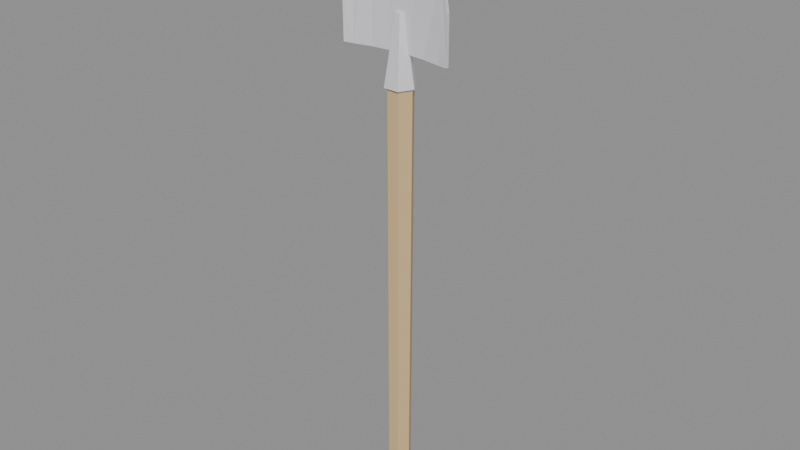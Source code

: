 # Source: shovel.blend  (saved by Blender 5.2.45; exported with 4.5.12 LTS)
import bpy
from mathutils import Matrix  # noqa: F401  (used for matrix-valued properties, if any)

bpy.ops.wm.read_factory_settings(use_empty=True)
scene = bpy.context.scene
scene.name = 'Scene'

# ---- materials (node trees are filled in below, after node groups)
mat_wood = bpy.data.materials.new('wood')
mat_wood.diffuse_color = (0.68, 0.474, 0.242, 1.0)
mat_metal = bpy.data.materials.new('metal')
mat_metal.diffuse_color = (0.75, 0.75, 0.78, 1.0)

# ---- material node trees
mat_wood.use_nodes = True; mat_wood.node_tree.nodes.clear()
_N = mat_wood.node_tree.nodes; _L = mat_wood.node_tree.links
n0 = _N.new('ShaderNodeBsdfPrincipled'); n0.name = 'Principled BSDF'; n0.location = (-200, 100)
n0.inputs[0].default_value = (0.68, 0.474, 0.242, 1.0)
n0.inputs[2].default_value = 0.8
n0.inputs[10].default_value = 0.005
n1 = _N.new('ShaderNodeOutputMaterial'); n1.name = 'Material Output'; n1.location = (200, 100)
_L.new(n0.outputs[0], n1.inputs[0])
n1.is_active_output = True
mat_metal.use_nodes = True; mat_metal.node_tree.nodes.clear()
_N = mat_metal.node_tree.nodes; _L = mat_metal.node_tree.links
n0 = _N.new('ShaderNodeBsdfPrincipled'); n0.name = 'Principled BSDF'; n0.location = (-200, 100)
n0.inputs[0].default_value = (0.75, 0.75, 0.78, 1.0)
n0.inputs[2].default_value = 0.45
n0.inputs[10].default_value = 0.005
n1 = _N.new('ShaderNodeOutputMaterial'); n1.name = 'Material Output'; n1.location = (200, 100)
_L.new(n0.outputs[0], n1.inputs[0])
n1.is_active_output = True

# ---- meshes
me_shovel = bpy.data.meshes.new('shovel')
me_shovel.from_pydata([(0.005896, -0.0002225, 0.0), (0.002861, -0.005559, 0.0), (0.003496, -0.005532, 0.2404), (0.006835, 0.0003555, 0.2405), (-0.003279, -0.005599, 0.0), (-0.003287, -0.005578, 0.2409), (-0.006383, -0.0003019, 0.0), (-0.006713, 0.0002685, 0.2405), (-0.003348, 0.005035, 0.0), (-0.003364, 0.006157, 0.2405), (0.003345, 0.006082, 0.2409), (0.002792, 0.005075, 0.0), (0.003967, -0.006867, 0.237), (-0.004245, -0.006898, 0.2372), (-0.001456, -0.00214, 0.2719), (0.0016, -0.002596, 0.2726), (-0.008364, 0.0001096, 0.2367), (-0.00341, 0.0004036, 0.272), (-0.002283, 0.002512, 0.272), (0.0007989, 0.002078, 0.2719), (0.002723, -0.0004967, 0.2726), (-0.004344, 0.007171, 0.2367), (0.003727, 0.007119, 0.2372), (0.008015, 0.0002784, 0.2371), (0.02469, -0.002266, 0.2534), (0.02972, -0.003014, 0.2534), (0.02972, -0.003217, 0.278), (0.02469, -0.0007417, 0.2959), (0.02972, -0.004644, 0.2534), (0.02972, -0.004883, 0.278), (-0.02565, -0.003894, 0.2534), (-0.03069, -0.004644, 0.2534), (-0.03069, -0.004884, 0.278), (-0.02565, -0.002447, 0.2959), (-0.03069, -0.003014, 0.2534), (-0.03069, -0.003217, 0.278), (-0.02565, -0.002266, 0.2534), (-0.01558, 7.906e-05, 0.2534), (-0.01558, -0.001722, 0.2534), (-0.005516, 0.001009, 0.2534), (-0.005516, -0.0007754, 0.2534), (-0.0004817, 0.0009992, 0.2534), (-0.0004817, -0.0007853, 0.2534), (0.004552, 0.001009, 0.2534), (0.004552, -0.0007754, 0.2534), (0.01462, 7.913e-05, 0.2534), (0.01462, -0.001721, 0.2534), (0.02469, -0.003894, 0.2534), (-0.02565, -0.0007418, 0.2959), (-0.01558, 0.0006495, 0.3185), (-0.01558, -0.001116, 0.3186), (-0.005516, 0.001001, 0.3284), (-0.005516, -0.0007838, 0.3284), (0.004552, -0.0007838, 0.3284), (-0.0004817, -0.0007853, 0.33), (-0.0004817, 0.0009992, 0.33), (0.004552, 0.001001, 0.3284), (0.01462, -0.001116, 0.3186), (0.02469, -0.002447, 0.2959), (0.01462, 0.0006495, 0.3185)], [], [(0, 2, 1), (0, 3, 2), (1, 5, 4), (1, 2, 5), (4, 7, 6), (4, 5, 7), (6, 9, 8), (6, 7, 9), (7, 10, 9), (10, 7, 3), (3, 7, 2), (2, 7, 5), (8, 10, 11), (8, 9, 10), (11, 3, 0), (11, 10, 3), (0, 8, 11), (8, 0, 6), (6, 0, 1), (6, 1, 4), (12, 14, 13), (12, 15, 14), (13, 17, 16), (13, 14, 17), (17, 19, 18), (19, 17, 20), (20, 17, 14), (20, 14, 15), (21, 19, 22), (21, 18, 19), (22, 20, 23), (22, 19, 20), (22, 16, 21), (16, 22, 23), (16, 23, 12), (16, 12, 13), (16, 18, 21), (16, 17, 18), (23, 15, 12), (23, 20, 15), (24, 26, 25), (24, 27, 26), (25, 29, 28), (25, 26, 29), (30, 32, 31), (30, 33, 32), (31, 35, 34), (31, 32, 35), (36, 31, 34), (36, 30, 31), (30, 36, 37), (30, 37, 38), (38, 37, 39), (38, 39, 40), (41, 40, 39), (41, 42, 40), (43, 42, 41), (43, 44, 42), (44, 43, 45), (44, 45, 46), (46, 45, 24), (46, 24, 47), (25, 47, 24), (25, 28, 47), (33, 35, 32), (33, 48, 35), (48, 50, 49), (48, 33, 50), (49, 52, 51), (49, 50, 52), (53, 55, 54), (53, 56, 55), (57, 44, 46), (57, 53, 44), (58, 46, 47), (58, 57, 46), (50, 30, 38), (50, 33, 30), (52, 38, 40), (52, 50, 38), (44, 53, 54), (44, 54, 42), (42, 54, 52), (42, 52, 40), (49, 39, 37), (49, 51, 39), (48, 37, 36), (48, 49, 37), (59, 24, 45), (59, 27, 24), (56, 45, 43), (56, 59, 45), (39, 51, 55), (39, 55, 41), (41, 55, 56), (41, 56, 43), (54, 51, 52), (54, 55, 51), (28, 58, 47), (28, 29, 58), (29, 27, 58), (29, 26, 27), (34, 48, 36), (34, 35, 48), (56, 57, 59), (56, 53, 57), (59, 58, 27), (59, 57, 58)])
me_shovel.polygons.foreach_set('material_index', [0, 0, 0, 0, 0, 0, 0, 0, 0, 0, 0, 0, 0, 0, 0, 0, 0, 0, 0, 0, 1, 1, 1, 1, 1, 1, 1, 1, 1, 1, 1, 1, 1, 1, 1, 1, 1, 1, 1, 1, 1, 1, 1, 1, 1, 1, 1, 1, 1, 1, 1, 1, 1, 1, 1, 1, 1, 1, 1, 1, 1, 1, 1, 1, 1, 1, 1, 1, 1, 1, 1, 1, 1, 1, 1, 1, 1, 1, 1, 1, 1, 1, 1, 1, 1, 1, 1, 1, 1, 1, 1, 1, 1, 1, 1, 1, 1, 1, 1, 1, 1, 1, 1, 1, 1, 1, 1, 1])
_k = set([(0, 1), (0, 3), (0, 11), (1, 2), (1, 4), (2, 3), (2, 5), (3, 10), (4, 5), (4, 6), (5, 7), (6, 7), (6, 8), (7, 9), (8, 9), (8, 11), (9, 10), (10, 11), (12, 13), (12, 15), (12, 23), (13, 14), (13, 16), (14, 15), (14, 17), (15, 20), (16, 17), (16, 21), (17, 18), (18, 19), (18, 21), (19, 20), (19, 22), (20, 23), (21, 22), (22, 23), (24, 25), (24, 27), (24, 45), (25, 26), (25, 28), (26, 27), (26, 29), (27, 58), (27, 59), (28, 29), (28, 47), (29, 58), (30, 31), (30, 33), (30, 38), (31, 32), (31, 34), (32, 33), (32, 35), (33, 48), (33, 50), (34, 35), (34, 36), (35, 48), (36, 37), (36, 48), (37, 39), (37, 49), (38, 40), (38, 50), (39, 41), (39, 51), (40, 42), (40, 52), (41, 43), (42, 44), (43, 45), (43, 56), (44, 46), (44, 53), (45, 59), (46, 47), (46, 57), (47, 58), (48, 49), (49, 50), (49, 51), (50, 52), (51, 52), (51, 55), (52, 54), (53, 54), (53, 56), (53, 57), (54, 55), (55, 56), (56, 59), (57, 58), (57, 59)])
me_shovel.attributes.new('sharp_edge', 'BOOLEAN', 'EDGE').data.foreach_set('value', [ (min(e.vertices), max(e.vertices)) in _k for e in me_shovel.edges])
_uv = me_shovel.uv_layers.new(name='UVSet0')
_uv.uv.foreach_set('vector', [0.563, 0.4704, 0.563, 0.4704, 0.563, 0.4704, 0.563, 0.4704, 0.563, 0.4704, 0.563, 0.4704, 0.563, 0.4704, 0.563, 0.4704, 0.563, 0.4704, 0.563, 0.4704, 0.563, 0.4704, 0.563, 0.4704, 0.563, 0.4704, 0.563, 0.4704, 0.563, 0.4704, 0.563, 0.4704, 0.563, 0.4704, 0.563, 0.4704, 0.563, 0.4704, 0.563, 0.4704, 0.563, 0.4704, 0.563, 0.4704, 0.563, 0.4704, 0.563, 0.4704, 0.563, 0.4704, 0.563, 0.4704, 0.563, 0.4704, 0.563, 0.4704, 0.563, 0.4704, 0.563, 0.4704, 0.563, 0.4704, 0.563, 0.4704, 0.563, 0.4704, 0.563, 0.4704, 0.563, 0.4704, 0.563, 0.4704, 0.563, 0.4704, 0.563, 0.4704, 0.563, 0.4704, 0.563, 0.4704, 0.563, 0.4704, 0.563, 0.4704, 0.563, 0.4704, 0.563, 0.4704, 0.563, 0.4704, 0.563, 0.4704, 0.563, 0.4704, 0.563, 0.4704, 0.563, 0.4704, 0.563, 0.4704, 0.563, 0.4704, 0.563, 0.4704, 0.563, 0.4704, 0.563, 0.4704, 0.563, 0.4704, 0.563, 0.4704, 0.563, 0.4704, 0.563, 0.4704, 0.563, 0.4704, 0.563, 0.4704, 0.4496, 0.9462, 0.4496, 0.9462, 0.4496, 0.9462, 0.4496, 0.9462, 0.4496, 0.9462, 0.4496, 0.9462, 0.4496, 0.9462, 0.4496, 0.9462, 0.4496, 0.9462, 0.4496, 0.9462, 0.4496, 0.9462, 0.4496, 0.9462, 0.4496, 0.9462, 0.4496, 0.9462, 0.4496, 0.9462, 0.4496, 0.9462, 0.4496, 0.9462, 0.4496, 0.9462, 0.4496, 0.9462, 0.4496, 0.9462, 0.4496, 0.9462, 0.4496, 0.9462, 0.4496, 0.9462, 0.4496, 0.9462, 0.4496, 0.9462, 0.4496, 0.9462, 0.4496, 0.9462, 0.4496, 0.9462, 0.4496, 0.9462, 0.4496, 0.9462, 0.4496, 0.9462, 0.4496, 0.9462, 0.4496, 0.9462, 0.4496, 0.9462, 0.4496, 0.9462, 0.4496, 0.9462, 0.4496, 0.9462, 0.4496, 0.9462, 0.4496, 0.9462, 0.4496, 0.9462, 0.4496, 0.9462, 0.4496, 0.9462, 0.4496, 0.9462, 0.4496, 0.9462, 0.4496, 0.9462, 0.4496, 0.9462, 0.4496, 0.9462, 0.4496, 0.9462, 0.4496, 0.9462, 0.4496, 0.9462, 0.4496, 0.9462, 0.4496, 0.9462, 0.4496, 0.9462, 0.4496, 0.9462, 0.4496, 0.9462, 0.4496, 0.9462, 0.4496, 0.9462, 0.4496, 0.9462, 0.4496, 0.9462, 0.4496, 0.9462, 0.4496, 0.9462, 0.4496, 0.9462, 0.4496, 0.9462, 0.4496, 0.9462, 0.4496, 0.9462, 0.4496, 0.9462, 0.4496, 0.9462, 0.4496, 0.9462, 0.4496, 0.9462, 0.4496, 0.9462, 0.4496, 0.9462, 0.4496, 0.9462, 0.4496, 0.9462, 0.4496, 0.9462, 0.4496, 0.9462, 0.4496, 0.9462, 0.4496, 0.9462, 0.4496, 0.9462, 0.4496, 0.9462, 0.4496, 0.9462, 0.4496, 0.9462, 0.4496, 0.9462, 0.4496, 0.9462, 0.4496, 0.9462, 0.4496, 0.9462, 0.4496, 0.9462, 0.4496, 0.9462, 0.4496, 0.9462, 0.4496, 0.9462, 0.4496, 0.9462, 0.4496, 0.9462, 0.4496, 0.9462, 0.4496, 0.9462, 0.4496, 0.9462, 0.4496, 0.9462, 0.4496, 0.9462, 0.4496, 0.9462, 0.4496, 0.9462, 0.4496, 0.9462, 0.4496, 0.9462, 0.4496, 0.9462, 0.4496, 0.9462, 0.4496, 0.9462, 0.4496, 0.9462, 0.4496, 0.9462, 0.4496, 0.9462, 0.4496, 0.9462, 0.4496, 0.9462, 0.4496, 0.9462, 0.4496, 0.9462, 0.4496, 0.9462, 0.4496, 0.9462, 0.4496, 0.9462, 0.4496, 0.9462, 0.4496, 0.9462, 0.4496, 0.9462, 0.4496, 0.9462, 0.4496, 0.9462, 0.4496, 0.9462, 0.4496, 0.9462, 0.4496, 0.9462, 0.4496, 0.9462, 0.4496, 0.9462, 0.4496, 0.9462, 0.4496, 0.9462, 0.4496, 0.9462, 0.4496, 0.9462, 0.4496, 0.9462, 0.4496, 0.9462, 0.4496, 0.9462, 0.4496, 0.9462, 0.4496, 0.9462, 0.4496, 0.9462, 0.4496, 0.9462, 0.4496, 0.9462, 0.4496, 0.9462, 0.4496, 0.9462, 0.4496, 0.9462, 0.4496, 0.9462, 0.4496, 0.9462, 0.4496, 0.9462, 0.4496, 0.9462, 0.4496, 0.9462, 0.4496, 0.9462, 0.4496, 0.9462, 0.4496, 0.9462, 0.4496, 0.9462, 0.4496, 0.9462, 0.4496, 0.9462, 0.4496, 0.9462, 0.4496, 0.9462, 0.4496, 0.9462, 0.4496, 0.9462, 0.4496, 0.9462, 0.4496, 0.9462, 0.4496, 0.9462, 0.4496, 0.9462, 0.4496, 0.9462, 0.4496, 0.9462, 0.4496, 0.9462, 0.4496, 0.9462, 0.4496, 0.9462, 0.4496, 0.9462, 0.4496, 0.9462, 0.4496, 0.9462, 0.4496, 0.9462, 0.4496, 0.9462, 0.4496, 0.9462, 0.4496, 0.9462, 0.4496, 0.9462, 0.4496, 0.9462, 0.4496, 0.9462, 0.4496, 0.9462, 0.4496, 0.9462, 0.4496, 0.9462, 0.4496, 0.9462, 0.4496, 0.9462, 0.4496, 0.9462, 0.4496, 0.9462, 0.4496, 0.9462, 0.4496, 0.9462, 0.4496, 0.9462, 0.4496, 0.9462, 0.4496, 0.9462, 0.4496, 0.9462, 0.4496, 0.9462, 0.4496, 0.9462, 0.4496, 0.9462, 0.4496, 0.9462, 0.4496, 0.9462, 0.4496, 0.9462, 0.4496, 0.9462, 0.4496, 0.9462, 0.4496, 0.9462, 0.4496, 0.9462, 0.4496, 0.9462, 0.4496, 0.9462, 0.4496, 0.9462, 0.4496, 0.9462, 0.4496, 0.9462, 0.4496, 0.9462, 0.4496, 0.9462, 0.4496, 0.9462, 0.4496, 0.9462, 0.4496, 0.9462, 0.4496, 0.9462, 0.4496, 0.9462, 0.4496, 0.9462, 0.4496, 0.9462, 0.4496, 0.9462, 0.4496, 0.9462, 0.4496, 0.9462, 0.4496, 0.9462, 0.4496, 0.9462, 0.4496, 0.9462, 0.4496, 0.9462, 0.4496, 0.9462, 0.4496, 0.9462, 0.4496, 0.9462, 0.4496, 0.9462, 0.4496, 0.9462, 0.4496, 0.9462, 0.4496, 0.9462, 0.4496, 0.9462, 0.4496, 0.9462, 0.4496, 0.9462, 0.4496, 0.9462, 0.4496, 0.9462, 0.4496, 0.9462, 0.4496, 0.9462, 0.4496, 0.9462, 0.4496, 0.9462, 0.4496, 0.9462, 0.4496, 0.9462, 0.4496, 0.9462, 0.4496, 0.9462, 0.4496, 0.9462, 0.4496, 0.9462, 0.4496, 0.9462, 0.4496, 0.9462, 0.4496, 0.9462, 0.4496, 0.9462, 0.4496, 0.9462, 0.4496, 0.9462, 0.4496, 0.9462, 0.4496, 0.9462, 0.4496, 0.9462, 0.4496, 0.9462, 0.4496, 0.9462, 0.4496, 0.9462, 0.4496, 0.9462, 0.4496, 0.9462, 0.4496, 0.9462, 0.4496, 0.9462, 0.4496, 0.9462, 0.4496, 0.9462, 0.4496, 0.9462, 0.4496, 0.9462, 0.4496, 0.9462, 0.4496, 0.9462, 0.4496, 0.9462, 0.4496, 0.9462, 0.4496, 0.9462, 0.4496, 0.9462])
me_shovel.materials.append(mat_wood)
me_shovel.materials.append(mat_metal)
me_shovel.update()
me_shovel.normals_split_custom_set([tuple(v) for v in zip(*[iter([0.8696, -0.4937, -0.002208, 0.8689, -0.4949, -0.001927, 0.8692, -0.4944, -0.002241, 0.8701, -0.4929, -0.002432, 0.8696, -0.4937, -0.002221, 0.8697, -0.4936, -0.002224, 0.00647, -1.0, 8.57e-05, 0.00647, -1.0, 8.57e-05, 0.00647, -1.0, 8.57e-05, 0.006876, -1.0, 9.607e-05, 0.006876, -1.0, 9.607e-05, 0.006876, -1.0, 9.607e-05, -0.8628, -0.5056, 1.82e-05, -0.8628, -0.5056, 1.82e-05, -0.8628, -0.5056, 1.82e-05, -0.8628, -0.5055, 1.593e-05, -0.8628, -0.5055, 1.593e-05, -0.8628, -0.5055, 1.593e-05, -0.8692, 0.4944, -0.002362, -0.8692, 0.4944, -0.002362, -0.8692, 0.4944, -0.002362, -0.8692, 0.4944, -0.002362, -0.8692, 0.4944, -0.002362, -0.8692, 0.4944, -0.002362, -0.04274, 0.03027, 0.9986, -0.02135, 0.05396, 0.9983, 0.001163, -0.003085, 1.0, 0.004101, -0.02756, 0.9996, 0.01408, -0.08439, 0.9963, 0.006837, -0.03391, 0.9994, -0.02917, 0.01419, 0.9995, 0.005437, -0.02883, 0.9996, -0.02373, -0.02524, 0.9994, 0.06038, 0.08149, 0.9948, 0.06317, 0.08979, 0.994, 0.001216, -0.002994, 1.0, 0.002539, 1.0, -0.004417, -0.00766, 0.9999, -0.01232, 0.002875, 1.0, -0.004425, 0.01202, 0.9999, 0.004331, 0.002909, 1.0, -0.004426, 0.003196, 1.0, -0.004429, 0.8583, 0.5132, -0.004193, 0.8663, 0.4995, -0.0006619, 0.8581, 0.5135, -0.00435, 0.8497, 0.5272, -0.008217, 0.8581, 0.5134, -0.00435, 0.858, 0.5137, -0.00448, 0.0, 0.0, -1.0, 0.0, 0.0, -1.0, 0.0, 0.0, -1.0, 0.0, 0.0, -1.0, 0.0, 0.0, -1.0, 0.0, 0.0, -1.0, 0.0, 0.0, -1.0, 0.0, 0.0, -1.0, 0.0, 0.0, -1.0, 0.0, 0.0, -1.0, 0.0, 0.0, -1.0, 0.0, 0.0, -1.0, -0.03322, -0.9911, 0.1289, 0.02225, -0.9994, 0.02806, -0.04356, -0.9909, 0.1274, -0.1855, -0.9722, 0.1429, -0.04364, -0.9909, 0.1274, -0.06457, -0.9901, 0.1248, -0.843, -0.5216, 0.1314, -0.8919, -0.4293, 0.1423, -0.8387, -0.5286, 0.1309, -0.7651, -0.6292, 0.1367, -0.8387, -0.5287, 0.1309, -0.8274, -0.5482, 0.122, -0.02348, 0.01323, 0.9996, -0.1035, -0.03529, 0.994, -0.09317, 0.04983, 0.9944, -0.08727, 0.09042, 0.9921, -0.08963, 0.2735, 0.9577, -0.0753, 0.1643, 0.9835, -0.09214, -0.1807, 0.9792, -0.1089, -0.07022, 0.9916, -0.1003, 0.008564, 0.9949, -0.16, 0.0872, 0.9833, -0.075, 0.1331, 0.9883, -0.09328, 0.04991, 0.9944, 0.03025, 0.9899, 0.1388, -0.02844, 0.9977, 0.06232, 0.03866, 0.9897, 0.1377, 0.1545, 0.9764, 0.1507, 0.03878, 0.9897, 0.1377, 0.05749, 0.9891, 0.1354, 0.8261, 0.5453, 0.1423, 0.8722, 0.4665, 0.1474, 0.8221, 0.5513, 0.1418, 0.7552, 0.6387, 0.1473, 0.8221, 0.5513, 0.1418, 0.8108, 0.5697, 0.1345, 0.03107, -0.03646, -0.9989, 0.05429, -0.01809, -0.9984, 0.01978, -0.007073, -0.9998, 0.02471, 0.04219, -0.9988, 0.01677, 0.00627, -0.9998, 0.002234, 0.01941, -0.9998, 0.02961, 0.005945, -0.9995, 0.02248, -0.02317, -0.9995, 0.03008, 0.0107, -0.9995, -0.009228, -0.07197, -0.9974, -0.03156, -0.06414, -0.9974, 0.01975, -0.007132, -0.9998, -0.8656, 0.4871, 0.1163, -0.8548, 0.505, 0.1199, -0.8662, 0.486, 0.1162, -0.8779, 0.4641, 0.1176, -0.8662, 0.486, 0.1162, -0.8685, 0.4824, 0.1141, 0.8657, -0.4867, 0.1171, 0.8553, -0.504, 0.1202, 0.8663, -0.4856, 0.1171, 0.8776, -0.4644, 0.1188, 0.8663, -0.4857, 0.1171, 0.8685, -0.4821, 0.1151, 0.249, 0.9684, -0.01451, 0.1394, 0.989, -0.0501, 0.2741, 0.9615, -0.01891, 0.3862, 0.9204, 0.06143, 0.2742, 0.9615, -0.01893, 0.2885, 0.9573, -0.01751, 1.0, 0.0, 1.114e-08, 1.0, 0.0, 1.114e-08, 1.0, 0.0, 1.114e-08, 1.0, 0.0, 9.233e-09, 1.0, 0.0, 9.233e-09, 1.0, 0.0, 9.233e-09, 0.2419, -0.97, 0.0262, 0.1096, -0.9934, 0.03323, 0.2735, -0.9617, 0.01727, 0.4342, -0.9008, 0.01206, 0.2736, -0.9617, 0.0173, 0.2896, -0.9571, 0.01372, -1.0, -2.905e-06, -9.44e-09, -1.0, -2.905e-06, -9.44e-09, -1.0, -2.905e-06, -9.44e-09, -1.0, 0.0, -1.09e-08, -1.0, 0.0, -1.09e-08, -1.0, 0.0, -1.09e-08, -7.096e-06, 0.0, -1.0, -7.096e-06, 0.0, -1.0, -7.096e-06, 0.0, -1.0, 7.103e-06, 0.0, -1.0, 7.103e-06, 0.0, -1.0, 7.103e-06, 0.0, -1.0, 0.0, 0.0, -1.0, 0.0, 0.0, -1.0, 0.0, 0.0, -1.0, 0.0, 0.0, -1.0, 0.0, 0.0, -1.0, 0.0, 0.0, -1.0, -1.605e-06, 0.0, -1.0, -1.605e-06, 0.0, -1.0, -1.605e-06, 0.0, -1.0, 0.0, 0.0, -1.0, 0.0, 0.0, -1.0, 0.0, 0.0, -1.0, 0.0, 0.0, -1.0, 0.0, 0.0, -1.0, 0.0, 0.0, -1.0, 3.543e-07, 0.0, -1.0, 3.543e-07, 0.0, -1.0, 3.543e-07, 0.0, -1.0, 0.0, 0.0, -1.0, 0.0, 0.0, -1.0, 0.0, 0.0, -1.0, 2.936e-06, 0.0, -1.0, 2.936e-06, 0.0, -1.0, 2.936e-06, 0.0, -1.0, 0.0, 0.0, -1.0, 0.0, 0.0, -1.0, 0.0, 0.0, -1.0, 0.0, 0.0, -1.0, 0.0, 0.0, -1.0, 0.0, 0.0, -1.0, 0.0, 0.0, -1.0, 0.0, 0.0, -1.0, 0.0, 0.0, -1.0, 0.0, 0.0, -1.0, 0.0, 0.0, -1.0, 0.0, 0.0, -1.0, -7.103e-06, 0.0, -1.0, -7.103e-06, 0.0, -1.0, -7.103e-06, 0.0, -1.0, 3.548e-06, 0.0, -1.0, 3.548e-06, 0.0, -1.0, 3.548e-06, 0.0, -1.0, -0.9627, 0.0, 0.2705, -0.9627, 0.0, 0.2705, -0.9627, 0.0, 0.2705, -0.9627, 0.0, 0.2705, -0.9627, 0.0, 0.2705, -0.9627, 0.0, 0.2705, -0.9154, 0.02835, 0.4016, -0.9142, 0.01109, 0.4052, -0.914, 0.01021, 0.4056, -0.9138, 0.009329, 0.406, -0.914, 0.01021, 0.4056, -0.9124, -0.008046, 0.4091, -0.6921, -0.004123, 0.7218, -0.7012, 0.01483, 0.7128, -0.7011, 0.01755, 0.7129, -0.7008, 0.02043, 0.713, -0.701, 0.01761, 0.7129, -0.7096, 0.03879, 0.7035, 0.2989, 6.763e-07, 0.9543, 0.2989, 6.763e-07, 0.9543, 0.2989, 6.763e-07, 0.9543, 0.2989, 8.695e-07, 0.9543, 0.2989, 8.695e-07, 0.9543, 0.2989, 8.695e-07, 0.9543, -0.09629, -0.9952, -0.01519, -0.06713, -0.9977, 0.005019, -0.06129, -0.9981, 0.004252, -0.05719, -0.9984, 0.004626, -0.06128, -0.9981, 0.004251, -0.02381, -0.9994, 0.02508, -0.2157, -0.9765, 0.0008926, -0.1654, -0.986, 0.02179, -0.1507, -0.9884, 0.01883, -0.1415, -0.9898, 0.01929, -0.1507, -0.9884, 0.01884, -0.08647, -0.995, 0.05037, 0.2474, -0.9689, 0.005521, 0.1672, -0.9857, 0.02111, 0.1507, -0.9884, 0.01883, 0.09153, -0.9955, 0.02377, 0.1507, -0.9884, 0.01885, 0.01099, -0.9997, 0.02163, 0.1192, -0.9929, 0.0009199, 0.06772, -0.9977, 0.00586, 0.06131, -0.9981, 0.004244, 0.04903, -0.9988, 0.003335, 0.06131, -0.9981, 0.004249, -0.001473, -1.0, 0.001296, 0.0001692, -1.0, 0.0005514, 0.001132, -1.0, -5.54e-05, 0.001224, -1.0, -1.132e-05, 0.001496, -1.0, -3.196e-05, 0.002463, -1.0, -0.000769, 0.002933, -1.0, -8.824e-08, -0.0003008, -1.0, 0.001055, 0.0001133, -1.0, -0.00097, -0.0007772, -1.0, -5.321e-05, -0.002043, -1.0, 0.0009881, -0.002255, -1.0, 6.328e-05, -0.001061, -1.0, -5.105e-05, -0.1104, 0.9939, 0.005011, -0.06775, 0.9977, -0.002242, -0.06152, 0.9981, -0.004002, -0.05729, 0.9983, -0.005634, -0.06153, 0.9981, -0.003997, -0.01075, 0.9999, -0.006676, -0.253, 0.9674, -0.0121, -0.1807, 0.9834, -0.0151, -0.1615, 0.9867, -0.01921, -0.1502, 0.9884, -0.02185, -0.1615, 0.9867, -0.01921, -0.06741, 0.9976, -0.01622, 0.2672, 0.9636, -0.01047, 0.1776, 0.984, -0.01685, 0.1615, 0.9867, -0.0192, 0.09841, 0.9948, -0.02783, 0.1614, 0.9867, -0.01922, 0.03953, 0.9991, 0.01182, 0.1143, 0.9934, -0.009774, 0.06704, 0.9977, -0.003356, 0.06153, 0.9981, -0.004001, 0.05041, 0.9987, -0.004954, 0.06154, 0.9981, -0.003999, 0.01856, 0.9997, 0.01532, -0.0002607, 1.0, -0.00012, 0.001031, 1.0, 6.182e-05, 0.0006589, 1.0, -0.0009692, 0.001398, 1.0, 6.34e-05, 0.002528, 1.0, -0.001006, 0.001968, 1.0, 0.001103, -0.0002258, 1.0, 0.001196, 0.0008858, 1.0, 0.0001263, -0.001071, 1.0, 5.784e-05, -0.000872, 1.0, 0.0001128, -0.002008, 1.0, -0.0004623, -0.001114, 1.0, 5.426e-05, -0.2989, -8.695e-07, 0.9543, -0.2989, -8.695e-07, 0.9543, -0.2989, -8.695e-07, 0.9543, -0.2989, -7.729e-07, 0.9543, -0.2989, -7.729e-07, 0.9543, -0.2989, -7.729e-07, 0.9543, -0.2485, -0.9684, 0.02027, -0.07896, -0.9963, 0.03296, -0.2735, -0.9617, 0.01732, -0.4847, -0.8699, 0.09098, -0.2737, -0.9617, 0.0173, -0.3992, -0.9169, 0.002079, 0.9627, 3.669e-06, 0.2705, 0.9627, 3.669e-06, 0.2705, 0.9627, 3.669e-06, 0.2705, 0.9627, 1.878e-06, 0.2705, 0.9627, 1.878e-06, 0.2705, 0.9627, 1.878e-06, 0.2705, -0.2447, 0.9695, -0.01386, -0.07976, 0.996, -0.04081, -0.2741, 0.9615, -0.01895, -0.5455, 0.8377, -0.02461, -0.2743, 0.9615, -0.01892, -0.4024, 0.9154, -0.00733, 0.6992, 0.04944, 0.7132, 0.7004, 0.02061, 0.7135, 0.7011, 0.01756, 0.7129, 0.7017, 0.01445, 0.7124, 0.701, 0.01754, 0.7129, 0.7024, -0.01434, 0.7117, 0.9171, -0.002038, 0.3987, 0.914, 0.009277, 0.4057, 0.914, 0.01023, 0.4056, 0.914, 0.01108, 0.4055, 0.914, 0.01023, 0.4056, 0.9107, 0.02267, 0.4126])] * 3)])

# ---- objects
ob_shovel = bpy.data.objects.new('shovel', me_shovel)

# ---- transforms, parenting, visibility, modifiers, constraints
ob_shovel.location = (0.0, 0.0, 0.0)
ob_shovel.color = (0.8, 0.8, 0.8, 1.0)

# ---- collection membership
scene.collection.objects.link(ob_shovel)

# ---- scene / render settings (as saved in the file)
scene.frame_start = 1; scene.frame_end = 250; scene.frame_set(1)
scene.render.engine = 'BLENDER_EEVEE_NEXT'
scene.render.fps = 25
scene.render.bake_bias = 0.0
scene.render.bake_samples = 0
scene.render.compositor_device = 'GPU'
scene.eevee.use_volume_custom_range = False
scene.eevee.fast_gi_thickness_near = 0.1
scene.eevee.fast_gi_thickness_far = 0.0
scene.eevee.ray_tracing_options.screen_trace_thickness = 0.1
bpy.context.view_layer.update()

# ---- added for rendering (the .blend has no active camera and no usable light): camera, sun + grey world if the file has none
cam_auto = bpy.data.cameras.new('AutoCamera')
cam_auto.lens = 50.0
cam_auto.sensor_width = 36.0
cam_auto.clip_end = 1000.0
ob_auto_camera = bpy.data.objects.new('AutoCamera', cam_auto)
scene.collection.objects.link(ob_auto_camera)
ob_auto_camera.location = (0.310189, -0.372668, 0.413536)
ob_auto_camera.rotation_euler = (1.09748, -7.21219e-08, 0.694738)
scene.camera = ob_auto_camera
light_auto_sun = bpy.data.lights.new('AutoSun', 'SUN')
light_auto_sun.energy = 3.0
light_auto_sun.angle = 0.0523599
ob_auto_sun = bpy.data.objects.new('AutoSun', light_auto_sun)
scene.collection.objects.link(ob_auto_sun)
ob_auto_sun.rotation_euler = (0.872665, 0.174533, 0.523599)
if scene.world is None:
    world_auto = bpy.data.worlds.new('AutoWorld')
    world_auto.color = (0.3, 0.3, 0.3)
    scene.world = world_auto
bpy.context.view_layer.update()
